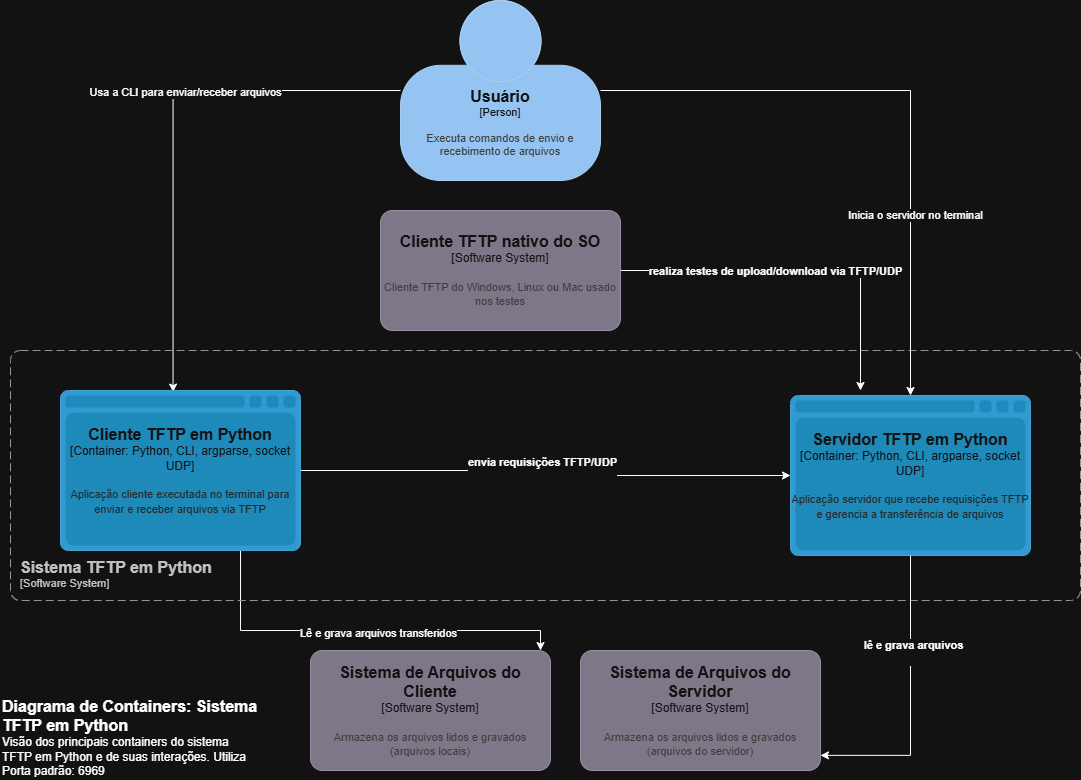

The diagram above was exported from draw.io. Its source (the exported page's mxGraphModel, read from the mxfile embedded in the PNG):
<mxGraphModel dx="2316" dy="1972" grid="1" gridSize="10" guides="1" tooltips="1" connect="1" arrows="1" fold="1" page="1" pageScale="1" pageWidth="827" pageHeight="1169" math="0" shadow="0">
  <root>
    <mxCell id="0" />
    <mxCell id="1" parent="0" />
    <object placeholders="1" c4Name="Diagrama de Containers: Sistema TFTP em Python" c4Type="ContainerScopeBoundary" c4Description="Visão dos principais containers do sistema TFTP em Python e de suas interações. Utiliza Porta padrão: 6969" label="&lt;font style=&quot;font-size: 16px&quot;&gt;&lt;b&gt;&lt;div style=&quot;text-align: left&quot;&gt;%c4Name%&lt;/div&gt;&lt;/b&gt;&lt;/font&gt;&lt;div style=&quot;text-align: left&quot;&gt;%c4Description%&lt;/div&gt;" id="qmXKTBnc9Z_0SGHKyfWz-1">
      <mxCell parent="1" style="text;html=1;strokeColor=none;fillColor=none;align=left;verticalAlign=top;whiteSpace=wrap;rounded=0;metaEdit=1;allowArrows=0;resizable=1;rotatable=0;connectable=0;recursiveResize=0;expand=0;pointerEvents=0;points=[[0.25,0,0],[0.5,0,0],[0.75,0,0],[1,0.25,0],[1,0.5,0],[1,0.75,0],[0.75,1,0],[0.5,1,0],[0.25,1,0],[0,0.75,0],[0,0.5,0],[0,0.25,0]];" vertex="1">
        <mxGeometry height="40" width="260" x="-200" y="680" as="geometry" />
      </mxCell>
    </object>
    <mxCell id="zzQz_iCxnhvivPtI_eT4-19" edge="1" parent="1" source="wh-2oQBGjU1ctxvDUevT-1" style="edgeStyle=orthogonalEdgeStyle;rounded=0;orthogonalLoop=1;jettySize=auto;html=1;entryX=0.469;entryY=0.01;entryDx=0;entryDy=0;entryPerimeter=0;" target="GaTX8dXBZkXFOSAaWpU8-2" value="">
      <mxGeometry relative="1" as="geometry">
        <mxPoint x="50" y="380" as="targetPoint" />
      </mxGeometry>
    </mxCell>
    <mxCell id="zzQz_iCxnhvivPtI_eT4-20" connectable="0" parent="zzQz_iCxnhvivPtI_eT4-19" style="edgeLabel;html=1;align=center;verticalAlign=middle;resizable=0;points=[];" value="Usa a CLI para enviar/receber arquivos" vertex="1">
      <mxGeometry relative="1" x="-0.1855" y="1" as="geometry">
        <mxPoint as="offset" />
      </mxGeometry>
    </mxCell>
    <object placeholders="1" c4Name="Usuário" c4Type="Person" c4Description="Executa comandos de envio e recebimento de arquivos" label="&lt;font style=&quot;font-size: 16px&quot;&gt;&lt;b&gt;%c4Name%&lt;/b&gt;&lt;/font&gt;&lt;div&gt;[%c4Type%]&lt;/div&gt;&lt;br&gt;&lt;div&gt;&lt;font style=&quot;font-size: 11px&quot;&gt;&lt;font color=&quot;#cccccc&quot;&gt;%c4Description%&lt;/font&gt;&lt;/div&gt;" id="wh-2oQBGjU1ctxvDUevT-1">
      <mxCell parent="1" style="html=1;fontSize=11;dashed=0;whiteSpace=wrap;fillColor=#083F75;strokeColor=#06315C;fontColor=#ffffff;shape=mxgraph.c4.person2;align=center;metaEdit=1;points=[[0.5,0,0],[1,0.5,0],[1,0.75,0],[0.75,1,0],[0.5,1,0],[0.25,1,0],[0,0.75,0],[0,0.5,0]];resizable=0;" vertex="1">
        <mxGeometry height="180" width="200" x="200" y="-10" as="geometry" />
      </mxCell>
    </object>
    <mxCell id="zzQz_iCxnhvivPtI_eT4-24" edge="1" parent="1" source="Gg7kYcEFPJ9pZSjBTRvo-1" style="edgeStyle=orthogonalEdgeStyle;rounded=0;orthogonalLoop=1;jettySize=auto;html=1;">
      <mxGeometry relative="1" as="geometry">
        <mxPoint x="660" y="380" as="targetPoint" />
      </mxGeometry>
    </mxCell>
    <mxCell id="zzQz_iCxnhvivPtI_eT4-25" connectable="0" parent="zzQz_iCxnhvivPtI_eT4-24" style="edgeLabel;html=1;align=center;verticalAlign=middle;resizable=0;points=[];" value="&lt;strong data-start=&quot;1026&quot; data-end=&quot;1076&quot;&gt;realiza testes de upload/download via TFTP/UDP&lt;/strong&gt;" vertex="1">
      <mxGeometry relative="1" x="-0.1447" as="geometry">
        <mxPoint as="offset" />
      </mxGeometry>
    </mxCell>
    <object placeholders="1" c4Name="Cliente TFTP nativo do SO" c4Type="Software System" c4Description="Cliente TFTP do Windows, Linux ou Mac usado nos testes" label="&lt;font style=&quot;font-size: 16px&quot;&gt;&lt;b&gt;%c4Name%&lt;/b&gt;&lt;/font&gt;&lt;div&gt;[%c4Type%]&lt;/div&gt;&lt;br&gt;&lt;div&gt;&lt;font style=&quot;font-size: 11px&quot;&gt;&lt;font color=&quot;#cccccc&quot;&gt;%c4Description%&lt;/font&gt;&lt;/div&gt;" id="Gg7kYcEFPJ9pZSjBTRvo-1">
      <mxCell parent="1" style="rounded=1;whiteSpace=wrap;html=1;labelBackgroundColor=none;fillColor=#8C8496;fontColor=#ffffff;align=center;arcSize=10;strokeColor=#736782;metaEdit=1;resizable=0;points=[[0.25,0,0],[0.5,0,0],[0.75,0,0],[1,0.25,0],[1,0.5,0],[1,0.75,0],[0.75,1,0],[0.5,1,0],[0.25,1,0],[0,0.75,0],[0,0.5,0],[0,0.25,0]];" vertex="1">
        <mxGeometry height="120" width="240" x="180" y="200" as="geometry" />
      </mxCell>
    </object>
    <object placeholders="1" c4Name="Sistema de Arquivos do Cliente" c4Type="Software System" c4Description="Armazena os arquivos lidos e gravados (arquivos locais)" label="&lt;font style=&quot;font-size: 16px&quot;&gt;&lt;b&gt;%c4Name%&lt;/b&gt;&lt;/font&gt;&lt;div&gt;[%c4Type%]&lt;/div&gt;&lt;br&gt;&lt;div&gt;&lt;font style=&quot;font-size: 11px&quot;&gt;&lt;font color=&quot;#cccccc&quot;&gt;%c4Description%&lt;/font&gt;&lt;/div&gt;" id="Xor3GW4b5YZ1veQ0GMC8-1">
      <mxCell parent="1" style="rounded=1;whiteSpace=wrap;html=1;labelBackgroundColor=none;fillColor=#8C8496;fontColor=#ffffff;align=center;arcSize=10;strokeColor=#736782;metaEdit=1;resizable=0;points=[[0.25,0,0],[0.5,0,0],[0.75,0,0],[1,0.25,0],[1,0.5,0],[1,0.75,0],[0.75,1,0],[0.5,1,0],[0.25,1,0],[0,0.75,0],[0,0.5,0],[0,0.25,0]];" vertex="1">
        <mxGeometry height="120" width="240" x="110" y="640" as="geometry" />
      </mxCell>
    </object>
    <mxCell id="zzQz_iCxnhvivPtI_eT4-3" edge="1" parent="1" source="GaTX8dXBZkXFOSAaWpU8-2" style="edgeStyle=orthogonalEdgeStyle;rounded=0;orthogonalLoop=1;jettySize=auto;html=1;entryX=0;entryY=0.5;entryDx=0;entryDy=0;entryPerimeter=0;" target="GaTX8dXBZkXFOSAaWpU8-3" value="">
      <mxGeometry relative="1" as="geometry" />
    </mxCell>
    <mxCell id="zzQz_iCxnhvivPtI_eT4-4" connectable="0" parent="zzQz_iCxnhvivPtI_eT4-3" style="edgeLabel;html=1;align=center;verticalAlign=middle;resizable=0;points=[];" value="&lt;p data-start=&quot;737&quot; data-end=&quot;774&quot;&gt;&lt;strong data-start=&quot;744&quot; data-end=&quot;774&quot;&gt;envia requisições TFTP/UDP&lt;/strong&gt;&lt;/p&gt;&lt;br/&gt;&lt;p data-start=&quot;776&quot; data-end=&quot;869&quot;&gt;&lt;/p&gt;" vertex="1">
      <mxGeometry relative="1" x="-0.0251" y="-3" as="geometry">
        <mxPoint as="offset" />
      </mxGeometry>
    </mxCell>
    <mxCell id="zzQz_iCxnhvivPtI_eT4-17" edge="1" parent="1" source="GaTX8dXBZkXFOSAaWpU8-2" style="edgeStyle=orthogonalEdgeStyle;rounded=0;orthogonalLoop=1;jettySize=auto;html=1;" target="Xor3GW4b5YZ1veQ0GMC8-1">
      <mxGeometry relative="1" as="geometry">
        <Array as="points">
          <mxPoint x="40" y="620" />
          <mxPoint x="340" y="620" />
        </Array>
        <mxPoint x="40" y="640" as="targetPoint" />
      </mxGeometry>
    </mxCell>
    <mxCell id="zzQz_iCxnhvivPtI_eT4-18" connectable="0" parent="zzQz_iCxnhvivPtI_eT4-17" style="edgeLabel;html=1;align=center;verticalAlign=middle;resizable=0;points=[];" value="Lê e grava arquivos transferidos" vertex="1">
      <mxGeometry relative="1" x="0.0842" y="-2" as="geometry">
        <mxPoint as="offset" />
      </mxGeometry>
    </mxCell>
    <object placeholders="1" c4Name="Cliente TFTP em Python" c4Type="Container" c4Technology="Python, CLI, argparse, socket UDP" c4Description="Aplicação cliente executada no terminal para enviar e receber arquivos via TFTP" label="&lt;font style=&quot;font-size: 16px&quot;&gt;&lt;b&gt;%c4Name%&lt;/b&gt;&lt;/font&gt;&lt;div&gt;[%c4Type%:&amp;nbsp;%c4Technology%]&lt;/div&gt;&lt;br&gt;&lt;div&gt;&lt;font style=&quot;font-size: 11px&quot;&gt;&lt;font color=&quot;#E6E6E6&quot;&gt;%c4Description%&lt;/font&gt;&lt;/div&gt;" id="GaTX8dXBZkXFOSAaWpU8-2">
      <mxCell parent="1" style="shape=mxgraph.c4.webBrowserContainer2;whiteSpace=wrap;html=1;boundedLbl=1;rounded=0;labelBackgroundColor=none;strokeColor=#118ACD;fillColor=#23A2D9;strokeColor=#118ACD;strokeColor2=#0E7DAD;fontSize=12;fontColor=#ffffff;align=center;metaEdit=1;points=[[0.5,0,0],[1,0.25,0],[1,0.5,0],[1,0.75,0],[0.5,1,0],[0,0.75,0],[0,0.5,0],[0,0.25,0]];resizable=0;" vertex="1">
        <mxGeometry height="160" width="240" x="-140" y="380" as="geometry" />
      </mxCell>
    </object>
    <object placeholders="1" c4Name="Servidor TFTP em Python" c4Type="Container" c4Technology="Python, CLI, argparse, socket UDP" c4Description="Aplicação servidor que recebe requisições TFTP e gerencia a transferência de arquivos" label="&lt;font style=&quot;font-size: 16px&quot;&gt;&lt;b&gt;%c4Name%&lt;/b&gt;&lt;/font&gt;&lt;div&gt;[%c4Type%:&amp;nbsp;%c4Technology%]&lt;/div&gt;&lt;br&gt;&lt;div&gt;&lt;font style=&quot;font-size: 11px&quot;&gt;&lt;font color=&quot;#E6E6E6&quot;&gt;%c4Description%&lt;/font&gt;&lt;/div&gt;" id="GaTX8dXBZkXFOSAaWpU8-3">
      <mxCell parent="1" style="shape=mxgraph.c4.webBrowserContainer2;whiteSpace=wrap;html=1;boundedLbl=1;rounded=0;labelBackgroundColor=none;strokeColor=#118ACD;fillColor=#23A2D9;strokeColor=#118ACD;strokeColor2=#0E7DAD;fontSize=12;fontColor=#ffffff;align=center;metaEdit=1;points=[[0.5,0,0],[1,0.25,0],[1,0.5,0],[1,0.75,0],[0.5,1,0],[0,0.75,0],[0,0.5,0],[0,0.25,0]];resizable=0;" vertex="1">
        <mxGeometry height="160" width="240" x="590" y="385" as="geometry" />
      </mxCell>
    </object>
    <object placeholders="1" c4Name="Sistema TFTP em Python" c4Type="ContainerScopeBoundary" c4Application="Software System" label="&lt;font style=&quot;font-size: 16px&quot;&gt;&lt;b&gt;&lt;div style=&quot;text-align: left&quot;&gt;%c4Name%&lt;/div&gt;&lt;/b&gt;&lt;/font&gt;&lt;div style=&quot;text-align: left&quot;&gt;[%c4Application%]&lt;/div&gt;" id="zzQz_iCxnhvivPtI_eT4-13">
      <mxCell parent="1" style="rounded=1;fontSize=11;whiteSpace=wrap;html=1;dashed=1;arcSize=20;fillColor=none;strokeColor=#666666;fontColor=#333333;labelBackgroundColor=none;align=left;verticalAlign=bottom;labelBorderColor=none;spacingTop=0;spacing=10;dashPattern=8 4;metaEdit=1;rotatable=0;perimeter=rectanglePerimeter;noLabel=0;labelPadding=0;allowArrows=0;connectable=0;expand=0;recursiveResize=0;editable=1;pointerEvents=0;absoluteArcSize=1;points=[[0.25,0,0],[0.5,0,0],[0.75,0,0],[1,0.25,0],[1,0.5,0],[1,0.75,0],[0.75,1,0],[0.5,1,0],[0.25,1,0],[0,0.75,0],[0,0.5,0],[0,0.25,0]];" vertex="1">
        <mxGeometry height="250" width="1070" x="-190" y="340" as="geometry" />
      </mxCell>
    </object>
    <mxCell id="zzQz_iCxnhvivPtI_eT4-21" edge="1" parent="1" source="wh-2oQBGjU1ctxvDUevT-1" style="edgeStyle=orthogonalEdgeStyle;rounded=0;orthogonalLoop=1;jettySize=auto;html=1;entryX=0.5;entryY=0;entryDx=0;entryDy=0;entryPerimeter=0;" target="GaTX8dXBZkXFOSAaWpU8-3">
      <mxGeometry relative="1" as="geometry" />
    </mxCell>
    <mxCell id="zzQz_iCxnhvivPtI_eT4-22" connectable="0" parent="zzQz_iCxnhvivPtI_eT4-21" style="edgeLabel;html=1;align=center;verticalAlign=middle;resizable=0;points=[];" value="Inicia o servidor no terminal" vertex="1">
      <mxGeometry relative="1" x="0.4118" y="4" as="geometry">
        <mxPoint as="offset" />
      </mxGeometry>
    </mxCell>
    <object placeholders="1" c4Name="Sistema de Arquivos do Servidor" c4Type="Software System" c4Description="Armazena os arquivos lidos e gravados (arquivos do servidor)" label="&lt;font style=&quot;font-size: 16px&quot;&gt;&lt;b&gt;%c4Name%&lt;/b&gt;&lt;/font&gt;&lt;div&gt;[%c4Type%]&lt;/div&gt;&lt;br&gt;&lt;div&gt;&lt;font style=&quot;font-size: 11px&quot;&gt;&lt;font color=&quot;#cccccc&quot;&gt;%c4Description%&lt;/font&gt;&lt;/div&gt;" id="KbLOnWgkTG5rurPnjXHs-1">
      <mxCell parent="1" style="rounded=1;whiteSpace=wrap;html=1;labelBackgroundColor=none;fillColor=#8C8496;fontColor=#ffffff;align=center;arcSize=10;strokeColor=#736782;metaEdit=1;resizable=0;points=[[0.25,0,0],[0.5,0,0],[0.75,0,0],[1,0.25,0],[1,0.5,0],[1,0.75,0],[0.75,1,0],[0.5,1,0],[0.25,1,0],[0,0.75,0],[0,0.5,0],[0,0.25,0]];" vertex="1">
        <mxGeometry height="120" width="240" x="380" y="640" as="geometry" />
      </mxCell>
    </object>
    <mxCell id="ZCzhK2yLTV1G3t-5G53w-1" edge="1" parent="1" source="GaTX8dXBZkXFOSAaWpU8-3" style="edgeStyle=orthogonalEdgeStyle;rounded=0;orthogonalLoop=1;jettySize=auto;html=1;entryX=1;entryY=0.874;entryDx=0;entryDy=0;entryPerimeter=0;" target="KbLOnWgkTG5rurPnjXHs-1">
      <mxGeometry relative="1" as="geometry" />
    </mxCell>
    <mxCell id="ZCzhK2yLTV1G3t-5G53w-2" connectable="0" parent="ZCzhK2yLTV1G3t-5G53w-1" style="edgeLabel;html=1;align=center;verticalAlign=middle;resizable=0;points=[];" value="&lt;strong data-start=&quot;933&quot; data-end=&quot;956&quot;&gt;lê e grava arquivos&lt;/strong&gt;&lt;div&gt;&lt;strong data-start=&quot;933&quot; data-end=&quot;956&quot;&gt;&lt;br&gt;&lt;/strong&gt;&lt;/div&gt;" vertex="1">
      <mxGeometry relative="1" x="-0.3389" y="2" as="geometry">
        <mxPoint y="1" as="offset" />
      </mxGeometry>
    </mxCell>
  </root>
</mxGraphModel>